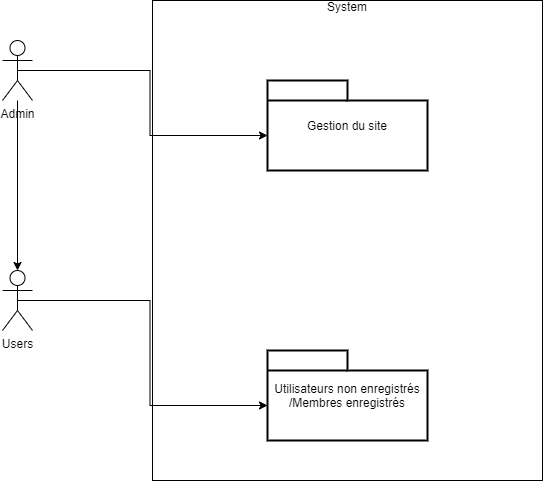

The diagram above was exported from draw.io. Its source (the exported page's mxGraphModel, read from the mxfile embedded in the PNG):
<mxGraphModel dx="509" dy="599" grid="1" gridSize="10" guides="1" tooltips="1" connect="1" arrows="1" fold="1" page="1" pageScale="1" pageWidth="827" pageHeight="1169" math="0" shadow="0">
  <root>
    <mxCell id="0" />
    <mxCell id="1" parent="0" />
    <mxCell id="gISk_2UMx8abe9caeLbI-2" value="System&lt;p style=&quot;margin: 0px ; margin-top: 4px ; text-align: center ; text-decoration: underline&quot;&gt;&lt;/p&gt;" style="shape=rect;html=1;overflow=fill;whiteSpace=wrap;" parent="1" vertex="1">
      <mxGeometry x="200" y="80" width="390" height="480" as="geometry" />
    </mxCell>
    <mxCell id="gISk_2UMx8abe9caeLbI-5" value="Gestion du site" style="shape=folder;tabWidth=80;tabHeight=20;tabPosition=left;strokeWidth=2;html=1;whiteSpace=wrap;align=center;" parent="1" vertex="1">
      <mxGeometry x="315" y="160" width="160" height="90" as="geometry" />
    </mxCell>
    <mxCell id="gISk_2UMx8abe9caeLbI-12" style="edgeStyle=orthogonalEdgeStyle;rounded=0;orthogonalLoop=1;jettySize=auto;html=1;exitX=0.5;exitY=0.5;exitDx=0;exitDy=0;exitPerimeter=0;entryX=0;entryY=0;entryDx=0;entryDy=55;entryPerimeter=0;" parent="1" source="gISk_2UMx8abe9caeLbI-7" target="gISk_2UMx8abe9caeLbI-5" edge="1">
      <mxGeometry relative="1" as="geometry" />
    </mxCell>
    <mxCell id="Pbv_Y1pxrkAvdt9yBzy--5" value="" style="edgeStyle=orthogonalEdgeStyle;rounded=0;orthogonalLoop=1;jettySize=auto;html=1;entryX=0.5;entryY=0;entryDx=0;entryDy=0;entryPerimeter=0;" parent="1" source="gISk_2UMx8abe9caeLbI-7" target="gISk_2UMx8abe9caeLbI-10" edge="1">
      <mxGeometry relative="1" as="geometry">
        <mxPoint x="65" y="260" as="targetPoint" />
      </mxGeometry>
    </mxCell>
    <mxCell id="gISk_2UMx8abe9caeLbI-7" value="Admin" style="shape=umlActor;html=1;verticalLabelPosition=bottom;verticalAlign=top;align=center;" parent="1" vertex="1">
      <mxGeometry x="50" y="120" width="30" height="60" as="geometry" />
    </mxCell>
    <mxCell id="gISk_2UMx8abe9caeLbI-14" style="edgeStyle=orthogonalEdgeStyle;rounded=0;orthogonalLoop=1;jettySize=auto;html=1;exitX=0.5;exitY=0.5;exitDx=0;exitDy=0;exitPerimeter=0;entryX=0;entryY=0;entryDx=0;entryDy=55;entryPerimeter=0;" parent="1" source="gISk_2UMx8abe9caeLbI-10" target="gISk_2UMx8abe9caeLbI-15" edge="1">
      <mxGeometry relative="1" as="geometry" />
    </mxCell>
    <mxCell id="gISk_2UMx8abe9caeLbI-10" value="Users" style="shape=umlActor;html=1;verticalLabelPosition=bottom;verticalAlign=top;align=center;" parent="1" vertex="1">
      <mxGeometry x="50" y="350" width="30" height="60" as="geometry" />
    </mxCell>
    <mxCell id="gISk_2UMx8abe9caeLbI-15" value="Utilisateurs non enregistrés /Membres enregistrés" style="shape=folder;tabWidth=80;tabHeight=20;tabPosition=left;strokeWidth=2;html=1;whiteSpace=wrap;align=center;" parent="1" vertex="1">
      <mxGeometry x="315" y="430" width="160" height="90" as="geometry" />
    </mxCell>
  </root>
</mxGraphModel>